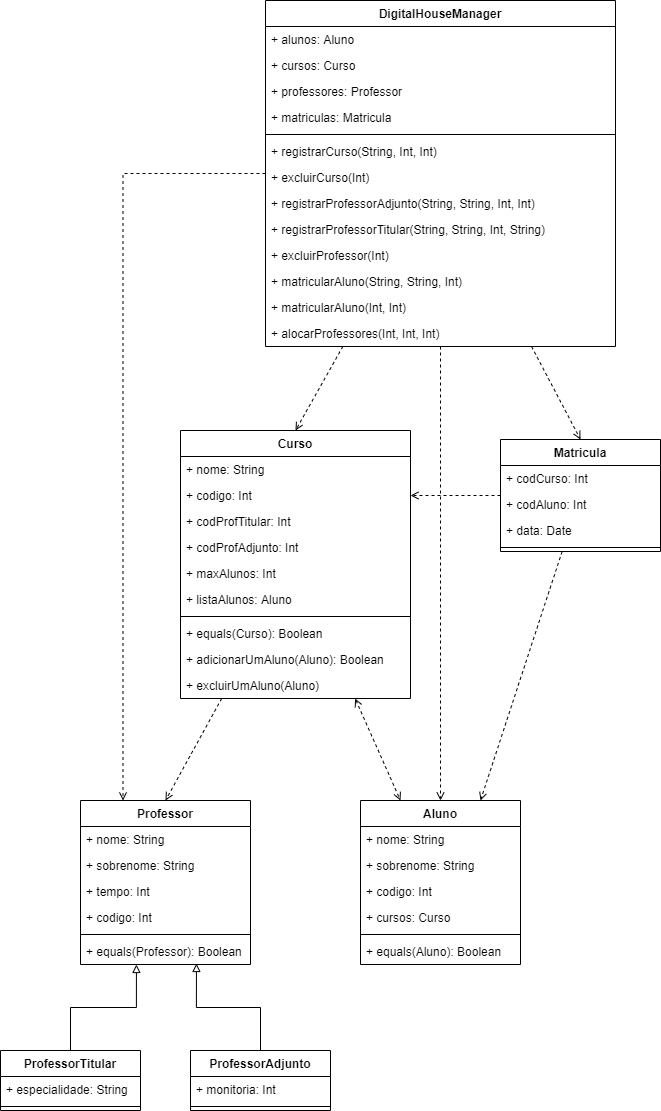

The diagram above was exported from draw.io. Its source (the exported page's mxGraphModel, read from the mxfile embedded in the PNG):
<mxGraphModel dx="868" dy="1651" grid="1" gridSize="10" guides="1" tooltips="1" connect="1" arrows="1" fold="1" page="1" pageScale="1" pageWidth="827" pageHeight="1169" math="0" shadow="0">
  <root>
    <mxCell id="0" />
    <mxCell id="1" parent="0" />
    <mxCell id="k6cy7Ggh8D4JLqljM0so-1" style="edgeStyle=orthogonalEdgeStyle;rounded=0;orthogonalLoop=1;jettySize=auto;html=1;exitX=0.5;exitY=0;exitDx=0;exitDy=0;entryX=0.682;entryY=0.962;entryDx=0;entryDy=0;entryPerimeter=0;endArrow=block;endFill=0;" edge="1" parent="1" source="k6cy7Ggh8D4JLqljM0so-58" target="k6cy7Ggh8D4JLqljM0so-47">
      <mxGeometry relative="1" as="geometry" />
    </mxCell>
    <mxCell id="k6cy7Ggh8D4JLqljM0so-2" style="rounded=0;orthogonalLoop=1;jettySize=auto;html=1;entryX=0.5;entryY=0;entryDx=0;entryDy=0;endArrow=open;endFill=0;dashed=1;" edge="1" parent="1" source="k6cy7Ggh8D4JLqljM0so-11" target="k6cy7Ggh8D4JLqljM0so-41">
      <mxGeometry relative="1" as="geometry" />
    </mxCell>
    <mxCell id="k6cy7Ggh8D4JLqljM0so-3" style="edgeStyle=none;rounded=0;orthogonalLoop=1;jettySize=auto;html=1;entryX=0.25;entryY=0;entryDx=0;entryDy=0;dashed=1;endArrow=open;endFill=0;startArrow=open;startFill=0;" edge="1" parent="1" source="k6cy7Ggh8D4JLqljM0so-11" target="k6cy7Ggh8D4JLqljM0so-48">
      <mxGeometry relative="1" as="geometry" />
    </mxCell>
    <mxCell id="k6cy7Ggh8D4JLqljM0so-4" style="edgeStyle=orthogonalEdgeStyle;rounded=0;orthogonalLoop=1;jettySize=auto;html=1;exitX=0.5;exitY=0;exitDx=0;exitDy=0;entryX=0.329;entryY=1;entryDx=0;entryDy=0;entryPerimeter=0;endArrow=block;endFill=0;" edge="1" parent="1" source="k6cy7Ggh8D4JLqljM0so-55" target="k6cy7Ggh8D4JLqljM0so-47">
      <mxGeometry relative="1" as="geometry" />
    </mxCell>
    <mxCell id="k6cy7Ggh8D4JLqljM0so-5" style="edgeStyle=none;rounded=0;orthogonalLoop=1;jettySize=auto;html=1;entryX=0.5;entryY=0;entryDx=0;entryDy=0;dashed=1;endArrow=open;endFill=0;" edge="1" parent="1" source="k6cy7Ggh8D4JLqljM0so-27" target="k6cy7Ggh8D4JLqljM0so-22">
      <mxGeometry relative="1" as="geometry" />
    </mxCell>
    <mxCell id="k6cy7Ggh8D4JLqljM0so-6" style="edgeStyle=none;rounded=0;orthogonalLoop=1;jettySize=auto;html=1;entryX=0.5;entryY=0;entryDx=0;entryDy=0;dashed=1;endArrow=open;endFill=0;" edge="1" parent="1" source="k6cy7Ggh8D4JLqljM0so-27" target="k6cy7Ggh8D4JLqljM0so-11">
      <mxGeometry relative="1" as="geometry" />
    </mxCell>
    <mxCell id="k6cy7Ggh8D4JLqljM0so-7" style="edgeStyle=none;rounded=0;orthogonalLoop=1;jettySize=auto;html=1;entryX=0.5;entryY=0;entryDx=0;entryDy=0;dashed=1;endArrow=open;endFill=0;" edge="1" parent="1" source="k6cy7Ggh8D4JLqljM0so-27" target="k6cy7Ggh8D4JLqljM0so-48">
      <mxGeometry relative="1" as="geometry" />
    </mxCell>
    <mxCell id="k6cy7Ggh8D4JLqljM0so-8" style="edgeStyle=orthogonalEdgeStyle;rounded=0;orthogonalLoop=1;jettySize=auto;html=1;entryX=0.25;entryY=0;entryDx=0;entryDy=0;dashed=1;endArrow=open;endFill=0;" edge="1" parent="1" source="k6cy7Ggh8D4JLqljM0so-27" target="k6cy7Ggh8D4JLqljM0so-41">
      <mxGeometry relative="1" as="geometry" />
    </mxCell>
    <mxCell id="k6cy7Ggh8D4JLqljM0so-9" style="edgeStyle=none;rounded=0;orthogonalLoop=1;jettySize=auto;html=1;entryX=1;entryY=0.5;entryDx=0;entryDy=0;dashed=1;endArrow=open;endFill=0;" edge="1" parent="1" source="k6cy7Ggh8D4JLqljM0so-22" target="k6cy7Ggh8D4JLqljM0so-13">
      <mxGeometry relative="1" as="geometry" />
    </mxCell>
    <mxCell id="k6cy7Ggh8D4JLqljM0so-10" style="edgeStyle=none;rounded=0;orthogonalLoop=1;jettySize=auto;html=1;entryX=0.75;entryY=0;entryDx=0;entryDy=0;dashed=1;endArrow=open;endFill=0;" edge="1" parent="1" source="k6cy7Ggh8D4JLqljM0so-22" target="k6cy7Ggh8D4JLqljM0so-48">
      <mxGeometry relative="1" as="geometry" />
    </mxCell>
    <mxCell id="k6cy7Ggh8D4JLqljM0so-11" value="Curso" style="swimlane;fontStyle=1;align=center;verticalAlign=top;childLayout=stackLayout;horizontal=1;startSize=26;horizontalStack=0;resizeParent=1;resizeParentMax=0;resizeLast=0;collapsible=1;marginBottom=0;" vertex="1" parent="1">
      <mxGeometry x="220" y="60" width="230" height="268" as="geometry" />
    </mxCell>
    <mxCell id="k6cy7Ggh8D4JLqljM0so-12" value="+ nome: String" style="text;strokeColor=none;fillColor=none;align=left;verticalAlign=top;spacingLeft=4;spacingRight=4;overflow=hidden;rotatable=0;points=[[0,0.5],[1,0.5]];portConstraint=eastwest;" vertex="1" parent="k6cy7Ggh8D4JLqljM0so-11">
      <mxGeometry y="26" width="230" height="26" as="geometry" />
    </mxCell>
    <mxCell id="k6cy7Ggh8D4JLqljM0so-13" value="+ codigo: Int" style="text;strokeColor=none;fillColor=none;align=left;verticalAlign=top;spacingLeft=4;spacingRight=4;overflow=hidden;rotatable=0;points=[[0,0.5],[1,0.5]];portConstraint=eastwest;" vertex="1" parent="k6cy7Ggh8D4JLqljM0so-11">
      <mxGeometry y="52" width="230" height="26" as="geometry" />
    </mxCell>
    <mxCell id="k6cy7Ggh8D4JLqljM0so-14" value="+ codProfTitular: Int" style="text;strokeColor=none;fillColor=none;align=left;verticalAlign=top;spacingLeft=4;spacingRight=4;overflow=hidden;rotatable=0;points=[[0,0.5],[1,0.5]];portConstraint=eastwest;" vertex="1" parent="k6cy7Ggh8D4JLqljM0so-11">
      <mxGeometry y="78" width="230" height="26" as="geometry" />
    </mxCell>
    <mxCell id="k6cy7Ggh8D4JLqljM0so-15" value="+ codProfAdjunto: Int" style="text;strokeColor=none;fillColor=none;align=left;verticalAlign=top;spacingLeft=4;spacingRight=4;overflow=hidden;rotatable=0;points=[[0,0.5],[1,0.5]];portConstraint=eastwest;" vertex="1" parent="k6cy7Ggh8D4JLqljM0so-11">
      <mxGeometry y="104" width="230" height="26" as="geometry" />
    </mxCell>
    <mxCell id="k6cy7Ggh8D4JLqljM0so-16" value="+ maxAlunos: Int" style="text;strokeColor=none;fillColor=none;align=left;verticalAlign=top;spacingLeft=4;spacingRight=4;overflow=hidden;rotatable=0;points=[[0,0.5],[1,0.5]];portConstraint=eastwest;" vertex="1" parent="k6cy7Ggh8D4JLqljM0so-11">
      <mxGeometry y="130" width="230" height="26" as="geometry" />
    </mxCell>
    <mxCell id="k6cy7Ggh8D4JLqljM0so-17" value="+ listaAlunos: Aluno" style="text;strokeColor=none;fillColor=none;align=left;verticalAlign=top;spacingLeft=4;spacingRight=4;overflow=hidden;rotatable=0;points=[[0,0.5],[1,0.5]];portConstraint=eastwest;" vertex="1" parent="k6cy7Ggh8D4JLqljM0so-11">
      <mxGeometry y="156" width="230" height="26" as="geometry" />
    </mxCell>
    <mxCell id="k6cy7Ggh8D4JLqljM0so-18" value="" style="line;strokeWidth=1;fillColor=none;align=left;verticalAlign=middle;spacingTop=-1;spacingLeft=3;spacingRight=3;rotatable=0;labelPosition=right;points=[];portConstraint=eastwest;" vertex="1" parent="k6cy7Ggh8D4JLqljM0so-11">
      <mxGeometry y="182" width="230" height="8" as="geometry" />
    </mxCell>
    <mxCell id="k6cy7Ggh8D4JLqljM0so-19" value="+ equals(Curso): Boolean" style="text;strokeColor=none;fillColor=none;align=left;verticalAlign=top;spacingLeft=4;spacingRight=4;overflow=hidden;rotatable=0;points=[[0,0.5],[1,0.5]];portConstraint=eastwest;" vertex="1" parent="k6cy7Ggh8D4JLqljM0so-11">
      <mxGeometry y="190" width="230" height="26" as="geometry" />
    </mxCell>
    <mxCell id="k6cy7Ggh8D4JLqljM0so-20" value="+ adicionarUmAluno(Aluno): Boolean" style="text;strokeColor=none;fillColor=none;align=left;verticalAlign=top;spacingLeft=4;spacingRight=4;overflow=hidden;rotatable=0;points=[[0,0.5],[1,0.5]];portConstraint=eastwest;" vertex="1" parent="k6cy7Ggh8D4JLqljM0so-11">
      <mxGeometry y="216" width="230" height="26" as="geometry" />
    </mxCell>
    <mxCell id="k6cy7Ggh8D4JLqljM0so-21" value="+ excluirUmAluno(Aluno)" style="text;strokeColor=none;fillColor=none;align=left;verticalAlign=top;spacingLeft=4;spacingRight=4;overflow=hidden;rotatable=0;points=[[0,0.5],[1,0.5]];portConstraint=eastwest;" vertex="1" parent="k6cy7Ggh8D4JLqljM0so-11">
      <mxGeometry y="242" width="230" height="26" as="geometry" />
    </mxCell>
    <mxCell id="k6cy7Ggh8D4JLqljM0so-22" value="Matricula" style="swimlane;fontStyle=1;align=center;verticalAlign=top;childLayout=stackLayout;horizontal=1;startSize=26;horizontalStack=0;resizeParent=1;resizeParentMax=0;resizeLast=0;collapsible=1;marginBottom=0;" vertex="1" parent="1">
      <mxGeometry x="540" y="69" width="160" height="112" as="geometry" />
    </mxCell>
    <mxCell id="k6cy7Ggh8D4JLqljM0so-23" value="+ codCurso: Int" style="text;strokeColor=none;fillColor=none;align=left;verticalAlign=top;spacingLeft=4;spacingRight=4;overflow=hidden;rotatable=0;points=[[0,0.5],[1,0.5]];portConstraint=eastwest;" vertex="1" parent="k6cy7Ggh8D4JLqljM0so-22">
      <mxGeometry y="26" width="160" height="26" as="geometry" />
    </mxCell>
    <mxCell id="k6cy7Ggh8D4JLqljM0so-24" value="+ codAluno: Int" style="text;strokeColor=none;fillColor=none;align=left;verticalAlign=top;spacingLeft=4;spacingRight=4;overflow=hidden;rotatable=0;points=[[0,0.5],[1,0.5]];portConstraint=eastwest;" vertex="1" parent="k6cy7Ggh8D4JLqljM0so-22">
      <mxGeometry y="52" width="160" height="26" as="geometry" />
    </mxCell>
    <mxCell id="k6cy7Ggh8D4JLqljM0so-25" value="+ data: Date" style="text;strokeColor=none;fillColor=none;align=left;verticalAlign=top;spacingLeft=4;spacingRight=4;overflow=hidden;rotatable=0;points=[[0,0.5],[1,0.5]];portConstraint=eastwest;" vertex="1" parent="k6cy7Ggh8D4JLqljM0so-22">
      <mxGeometry y="78" width="160" height="26" as="geometry" />
    </mxCell>
    <mxCell id="k6cy7Ggh8D4JLqljM0so-26" value="" style="line;strokeWidth=1;fillColor=none;align=left;verticalAlign=middle;spacingTop=-1;spacingLeft=3;spacingRight=3;rotatable=0;labelPosition=right;points=[];portConstraint=eastwest;" vertex="1" parent="k6cy7Ggh8D4JLqljM0so-22">
      <mxGeometry y="104" width="160" height="8" as="geometry" />
    </mxCell>
    <mxCell id="k6cy7Ggh8D4JLqljM0so-27" value="DigitalHouseManager" style="swimlane;fontStyle=1;align=center;verticalAlign=top;childLayout=stackLayout;horizontal=1;startSize=26;horizontalStack=0;resizeParent=1;resizeParentMax=0;resizeLast=0;collapsible=1;marginBottom=0;" vertex="1" parent="1">
      <mxGeometry x="305" y="-370" width="350" height="346" as="geometry" />
    </mxCell>
    <mxCell id="k6cy7Ggh8D4JLqljM0so-28" value="+ alunos: Aluno" style="text;strokeColor=none;fillColor=none;align=left;verticalAlign=top;spacingLeft=4;spacingRight=4;overflow=hidden;rotatable=0;points=[[0,0.5],[1,0.5]];portConstraint=eastwest;" vertex="1" parent="k6cy7Ggh8D4JLqljM0so-27">
      <mxGeometry y="26" width="350" height="26" as="geometry" />
    </mxCell>
    <mxCell id="k6cy7Ggh8D4JLqljM0so-29" value="+ cursos: Curso" style="text;strokeColor=none;fillColor=none;align=left;verticalAlign=top;spacingLeft=4;spacingRight=4;overflow=hidden;rotatable=0;points=[[0,0.5],[1,0.5]];portConstraint=eastwest;" vertex="1" parent="k6cy7Ggh8D4JLqljM0so-27">
      <mxGeometry y="52" width="350" height="26" as="geometry" />
    </mxCell>
    <mxCell id="k6cy7Ggh8D4JLqljM0so-30" value="+ professores: Professor" style="text;strokeColor=none;fillColor=none;align=left;verticalAlign=top;spacingLeft=4;spacingRight=4;overflow=hidden;rotatable=0;points=[[0,0.5],[1,0.5]];portConstraint=eastwest;" vertex="1" parent="k6cy7Ggh8D4JLqljM0so-27">
      <mxGeometry y="78" width="350" height="26" as="geometry" />
    </mxCell>
    <mxCell id="k6cy7Ggh8D4JLqljM0so-31" value="+ matriculas: Matricula" style="text;strokeColor=none;fillColor=none;align=left;verticalAlign=top;spacingLeft=4;spacingRight=4;overflow=hidden;rotatable=0;points=[[0,0.5],[1,0.5]];portConstraint=eastwest;" vertex="1" parent="k6cy7Ggh8D4JLqljM0so-27">
      <mxGeometry y="104" width="350" height="26" as="geometry" />
    </mxCell>
    <mxCell id="k6cy7Ggh8D4JLqljM0so-32" value="" style="line;strokeWidth=1;fillColor=none;align=left;verticalAlign=middle;spacingTop=-1;spacingLeft=3;spacingRight=3;rotatable=0;labelPosition=right;points=[];portConstraint=eastwest;" vertex="1" parent="k6cy7Ggh8D4JLqljM0so-27">
      <mxGeometry y="130" width="350" height="8" as="geometry" />
    </mxCell>
    <mxCell id="k6cy7Ggh8D4JLqljM0so-33" value="+ registrarCurso(String, Int, Int)" style="text;strokeColor=none;fillColor=none;align=left;verticalAlign=top;spacingLeft=4;spacingRight=4;overflow=hidden;rotatable=0;points=[[0,0.5],[1,0.5]];portConstraint=eastwest;" vertex="1" parent="k6cy7Ggh8D4JLqljM0so-27">
      <mxGeometry y="138" width="350" height="26" as="geometry" />
    </mxCell>
    <mxCell id="k6cy7Ggh8D4JLqljM0so-34" value="+ excluirCurso(Int)" style="text;strokeColor=none;fillColor=none;align=left;verticalAlign=top;spacingLeft=4;spacingRight=4;overflow=hidden;rotatable=0;points=[[0,0.5],[1,0.5]];portConstraint=eastwest;" vertex="1" parent="k6cy7Ggh8D4JLqljM0so-27">
      <mxGeometry y="164" width="350" height="26" as="geometry" />
    </mxCell>
    <mxCell id="k6cy7Ggh8D4JLqljM0so-35" value="+ registrarProfessorAdjunto(String, String, Int, Int)" style="text;strokeColor=none;fillColor=none;align=left;verticalAlign=top;spacingLeft=4;spacingRight=4;overflow=hidden;rotatable=0;points=[[0,0.5],[1,0.5]];portConstraint=eastwest;" vertex="1" parent="k6cy7Ggh8D4JLqljM0so-27">
      <mxGeometry y="190" width="350" height="26" as="geometry" />
    </mxCell>
    <mxCell id="k6cy7Ggh8D4JLqljM0so-36" value="+ registrarProfessorTitular(String, String, Int, String)" style="text;strokeColor=none;fillColor=none;align=left;verticalAlign=top;spacingLeft=4;spacingRight=4;overflow=hidden;rotatable=0;points=[[0,0.5],[1,0.5]];portConstraint=eastwest;" vertex="1" parent="k6cy7Ggh8D4JLqljM0so-27">
      <mxGeometry y="216" width="350" height="26" as="geometry" />
    </mxCell>
    <mxCell id="k6cy7Ggh8D4JLqljM0so-37" value="+ excluirProfessor(Int)" style="text;strokeColor=none;fillColor=none;align=left;verticalAlign=top;spacingLeft=4;spacingRight=4;overflow=hidden;rotatable=0;points=[[0,0.5],[1,0.5]];portConstraint=eastwest;" vertex="1" parent="k6cy7Ggh8D4JLqljM0so-27">
      <mxGeometry y="242" width="350" height="26" as="geometry" />
    </mxCell>
    <mxCell id="k6cy7Ggh8D4JLqljM0so-38" value="+ matricularAluno(String, String, Int)" style="text;strokeColor=none;fillColor=none;align=left;verticalAlign=top;spacingLeft=4;spacingRight=4;overflow=hidden;rotatable=0;points=[[0,0.5],[1,0.5]];portConstraint=eastwest;" vertex="1" parent="k6cy7Ggh8D4JLqljM0so-27">
      <mxGeometry y="268" width="350" height="26" as="geometry" />
    </mxCell>
    <mxCell id="k6cy7Ggh8D4JLqljM0so-39" value="+ matricularAluno(Int, Int)" style="text;strokeColor=none;fillColor=none;align=left;verticalAlign=top;spacingLeft=4;spacingRight=4;overflow=hidden;rotatable=0;points=[[0,0.5],[1,0.5]];portConstraint=eastwest;" vertex="1" parent="k6cy7Ggh8D4JLqljM0so-27">
      <mxGeometry y="294" width="350" height="26" as="geometry" />
    </mxCell>
    <mxCell id="k6cy7Ggh8D4JLqljM0so-40" value="+ alocarProfessores(Int, Int, Int)" style="text;strokeColor=none;fillColor=none;align=left;verticalAlign=top;spacingLeft=4;spacingRight=4;overflow=hidden;rotatable=0;points=[[0,0.5],[1,0.5]];portConstraint=eastwest;" vertex="1" parent="k6cy7Ggh8D4JLqljM0so-27">
      <mxGeometry y="320" width="350" height="26" as="geometry" />
    </mxCell>
    <mxCell id="k6cy7Ggh8D4JLqljM0so-41" value="Professor" style="swimlane;fontStyle=1;align=center;verticalAlign=top;childLayout=stackLayout;horizontal=1;startSize=26;horizontalStack=0;resizeParent=1;resizeParentMax=0;resizeLast=0;collapsible=1;marginBottom=0;" vertex="1" parent="1">
      <mxGeometry x="120" y="430" width="170" height="164" as="geometry" />
    </mxCell>
    <mxCell id="k6cy7Ggh8D4JLqljM0so-42" value="+ nome: String" style="text;strokeColor=none;fillColor=none;align=left;verticalAlign=top;spacingLeft=4;spacingRight=4;overflow=hidden;rotatable=0;points=[[0,0.5],[1,0.5]];portConstraint=eastwest;" vertex="1" parent="k6cy7Ggh8D4JLqljM0so-41">
      <mxGeometry y="26" width="170" height="26" as="geometry" />
    </mxCell>
    <mxCell id="k6cy7Ggh8D4JLqljM0so-43" value="+ sobrenome: String" style="text;strokeColor=none;fillColor=none;align=left;verticalAlign=top;spacingLeft=4;spacingRight=4;overflow=hidden;rotatable=0;points=[[0,0.5],[1,0.5]];portConstraint=eastwest;" vertex="1" parent="k6cy7Ggh8D4JLqljM0so-41">
      <mxGeometry y="52" width="170" height="26" as="geometry" />
    </mxCell>
    <mxCell id="k6cy7Ggh8D4JLqljM0so-44" value="+ tempo: Int" style="text;strokeColor=none;fillColor=none;align=left;verticalAlign=top;spacingLeft=4;spacingRight=4;overflow=hidden;rotatable=0;points=[[0,0.5],[1,0.5]];portConstraint=eastwest;" vertex="1" parent="k6cy7Ggh8D4JLqljM0so-41">
      <mxGeometry y="78" width="170" height="26" as="geometry" />
    </mxCell>
    <mxCell id="k6cy7Ggh8D4JLqljM0so-45" value="+ codigo: Int" style="text;strokeColor=none;fillColor=none;align=left;verticalAlign=top;spacingLeft=4;spacingRight=4;overflow=hidden;rotatable=0;points=[[0,0.5],[1,0.5]];portConstraint=eastwest;" vertex="1" parent="k6cy7Ggh8D4JLqljM0so-41">
      <mxGeometry y="104" width="170" height="26" as="geometry" />
    </mxCell>
    <mxCell id="k6cy7Ggh8D4JLqljM0so-46" value="" style="line;strokeWidth=1;fillColor=none;align=left;verticalAlign=middle;spacingTop=-1;spacingLeft=3;spacingRight=3;rotatable=0;labelPosition=right;points=[];portConstraint=eastwest;" vertex="1" parent="k6cy7Ggh8D4JLqljM0so-41">
      <mxGeometry y="130" width="170" height="8" as="geometry" />
    </mxCell>
    <mxCell id="k6cy7Ggh8D4JLqljM0so-47" value="+ equals(Professor): Boolean" style="text;strokeColor=none;fillColor=none;align=left;verticalAlign=top;spacingLeft=4;spacingRight=4;overflow=hidden;rotatable=0;points=[[0,0.5],[1,0.5]];portConstraint=eastwest;" vertex="1" parent="k6cy7Ggh8D4JLqljM0so-41">
      <mxGeometry y="138" width="170" height="26" as="geometry" />
    </mxCell>
    <mxCell id="k6cy7Ggh8D4JLqljM0so-48" value="Aluno" style="swimlane;fontStyle=1;align=center;verticalAlign=top;childLayout=stackLayout;horizontal=1;startSize=26;horizontalStack=0;resizeParent=1;resizeParentMax=0;resizeLast=0;collapsible=1;marginBottom=0;" vertex="1" parent="1">
      <mxGeometry x="400" y="430" width="160" height="164" as="geometry" />
    </mxCell>
    <mxCell id="k6cy7Ggh8D4JLqljM0so-49" value="+ nome: String" style="text;strokeColor=none;fillColor=none;align=left;verticalAlign=top;spacingLeft=4;spacingRight=4;overflow=hidden;rotatable=0;points=[[0,0.5],[1,0.5]];portConstraint=eastwest;" vertex="1" parent="k6cy7Ggh8D4JLqljM0so-48">
      <mxGeometry y="26" width="160" height="26" as="geometry" />
    </mxCell>
    <mxCell id="k6cy7Ggh8D4JLqljM0so-50" value="+ sobrenome: String" style="text;strokeColor=none;fillColor=none;align=left;verticalAlign=top;spacingLeft=4;spacingRight=4;overflow=hidden;rotatable=0;points=[[0,0.5],[1,0.5]];portConstraint=eastwest;" vertex="1" parent="k6cy7Ggh8D4JLqljM0so-48">
      <mxGeometry y="52" width="160" height="26" as="geometry" />
    </mxCell>
    <mxCell id="k6cy7Ggh8D4JLqljM0so-51" value="+ codigo: Int" style="text;strokeColor=none;fillColor=none;align=left;verticalAlign=top;spacingLeft=4;spacingRight=4;overflow=hidden;rotatable=0;points=[[0,0.5],[1,0.5]];portConstraint=eastwest;" vertex="1" parent="k6cy7Ggh8D4JLqljM0so-48">
      <mxGeometry y="78" width="160" height="26" as="geometry" />
    </mxCell>
    <mxCell id="k6cy7Ggh8D4JLqljM0so-52" value="+ cursos: Curso" style="text;strokeColor=none;fillColor=none;align=left;verticalAlign=top;spacingLeft=4;spacingRight=4;overflow=hidden;rotatable=0;points=[[0,0.5],[1,0.5]];portConstraint=eastwest;" vertex="1" parent="k6cy7Ggh8D4JLqljM0so-48">
      <mxGeometry y="104" width="160" height="26" as="geometry" />
    </mxCell>
    <mxCell id="k6cy7Ggh8D4JLqljM0so-53" value="" style="line;strokeWidth=1;fillColor=none;align=left;verticalAlign=middle;spacingTop=-1;spacingLeft=3;spacingRight=3;rotatable=0;labelPosition=right;points=[];portConstraint=eastwest;" vertex="1" parent="k6cy7Ggh8D4JLqljM0so-48">
      <mxGeometry y="130" width="160" height="8" as="geometry" />
    </mxCell>
    <mxCell id="k6cy7Ggh8D4JLqljM0so-54" value="+ equals(Aluno): Boolean" style="text;strokeColor=none;fillColor=none;align=left;verticalAlign=top;spacingLeft=4;spacingRight=4;overflow=hidden;rotatable=0;points=[[0,0.5],[1,0.5]];portConstraint=eastwest;" vertex="1" parent="k6cy7Ggh8D4JLqljM0so-48">
      <mxGeometry y="138" width="160" height="26" as="geometry" />
    </mxCell>
    <mxCell id="k6cy7Ggh8D4JLqljM0so-55" value="ProfessorTitular" style="swimlane;fontStyle=1;align=center;verticalAlign=top;childLayout=stackLayout;horizontal=1;startSize=26;horizontalStack=0;resizeParent=1;resizeParentMax=0;resizeLast=0;collapsible=1;marginBottom=0;" vertex="1" parent="1">
      <mxGeometry x="40" y="680" width="140" height="60" as="geometry" />
    </mxCell>
    <mxCell id="k6cy7Ggh8D4JLqljM0so-56" value="+ especialidade: String" style="text;strokeColor=none;fillColor=none;align=left;verticalAlign=top;spacingLeft=4;spacingRight=4;overflow=hidden;rotatable=0;points=[[0,0.5],[1,0.5]];portConstraint=eastwest;" vertex="1" parent="k6cy7Ggh8D4JLqljM0so-55">
      <mxGeometry y="26" width="140" height="26" as="geometry" />
    </mxCell>
    <mxCell id="k6cy7Ggh8D4JLqljM0so-57" value="" style="line;strokeWidth=1;fillColor=none;align=left;verticalAlign=middle;spacingTop=-1;spacingLeft=3;spacingRight=3;rotatable=0;labelPosition=right;points=[];portConstraint=eastwest;" vertex="1" parent="k6cy7Ggh8D4JLqljM0so-55">
      <mxGeometry y="52" width="140" height="8" as="geometry" />
    </mxCell>
    <mxCell id="k6cy7Ggh8D4JLqljM0so-58" value="ProfessorAdjunto" style="swimlane;fontStyle=1;align=center;verticalAlign=top;childLayout=stackLayout;horizontal=1;startSize=26;horizontalStack=0;resizeParent=1;resizeParentMax=0;resizeLast=0;collapsible=1;marginBottom=0;" vertex="1" parent="1">
      <mxGeometry x="230" y="680" width="140" height="60" as="geometry" />
    </mxCell>
    <mxCell id="k6cy7Ggh8D4JLqljM0so-59" value="+ monitoria: Int" style="text;strokeColor=none;fillColor=none;align=left;verticalAlign=top;spacingLeft=4;spacingRight=4;overflow=hidden;rotatable=0;points=[[0,0.5],[1,0.5]];portConstraint=eastwest;" vertex="1" parent="k6cy7Ggh8D4JLqljM0so-58">
      <mxGeometry y="26" width="140" height="26" as="geometry" />
    </mxCell>
    <mxCell id="k6cy7Ggh8D4JLqljM0so-60" value="" style="line;strokeWidth=1;fillColor=none;align=left;verticalAlign=middle;spacingTop=-1;spacingLeft=3;spacingRight=3;rotatable=0;labelPosition=right;points=[];portConstraint=eastwest;" vertex="1" parent="k6cy7Ggh8D4JLqljM0so-58">
      <mxGeometry y="52" width="140" height="8" as="geometry" />
    </mxCell>
  </root>
</mxGraphModel>